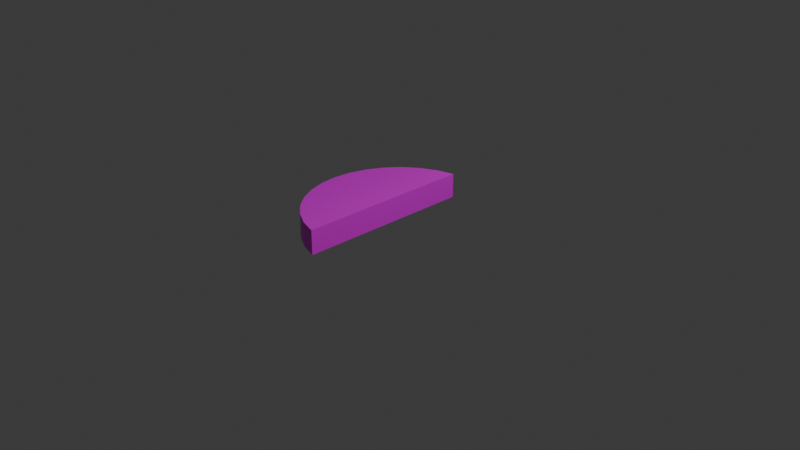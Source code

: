 # Source: ninnginn.blend  (saved by Blender 4.3.32; exported with 4.5.12 LTS)
import bpy
from mathutils import Matrix  # noqa: F401  (used for matrix-valued properties, if any)

bpy.ops.wm.read_factory_settings(use_empty=True)
scene = bpy.context.scene
scene.name = 'Scene'

# ---- collections
col_collection = bpy.data.collections.new('Collection'); scene.collection.children.link(col_collection)

# ---- images (referenced by path relative to the original .blend; pixels are not part of the script)
import os
ASSET_DIR = os.environ.get("B2B_ASSET_DIR", "")  # directory of the original .blend (textures are referenced by path, not embedded)
HERE = os.path.dirname(os.path.abspath(__file__))  # packed textures are extracted next to this script under _unpacked/

def load_image(name, relpath, width, height, colorspace="sRGB"):
    """Load a texture the original file referenced (path relative to the .blend, or extracted next to this script)."""
    p = next((c for c in (os.path.join(HERE, relpath), os.path.join(ASSET_DIR, relpath)) if relpath and os.path.exists(c)), "")
    if p:
        img = bpy.data.images.load(p, check_existing=True)
        img.name = name
    else:  # same state as the original file: an image datablock whose file is absent (Cycles renders it pink)
        img = bpy.data.images.new(name, width, height)
        img.source = "FILE"
        img.filepath = "//" + (relpath or name)
    img.colorspace_settings.name = colorspace
    return img
img_ninnginn_front_jpg = load_image('ninnginn_front.jpg', 'ninnginn_front.jpg', 1024, 1024, 'sRGB')
img_ninnginn_side_jpg = load_image('ninnginn_side.jpg', 'ninnginn_side.jpg', 1024, 1024, 'sRGB')

# ---- materials (node trees are filled in below, after node groups)
mat_006 = bpy.data.materials.new('マテリアル.006')
mat_007 = bpy.data.materials.new('マテリアル.007')

# ---- material node trees
mat_006.use_nodes = True; mat_006.node_tree.nodes.clear()
_N = mat_006.node_tree.nodes; _L = mat_006.node_tree.links
n0 = _N.new('ShaderNodeBsdfPrincipled'); n0.name = 'プリンシプルBSDF'; n0.location = (10, 300)
n1 = _N.new('ShaderNodeOutputMaterial'); n1.name = 'マテリアル出力'; n1.location = (300, 300)
n2 = _N.new('ShaderNodeTexImage'); n2.name = '画像テクスチャ'; n2.location = (-280, 271)
n2.image = img_ninnginn_front_jpg
_L.new(n0.outputs[0], n1.inputs[0])
_L.new(n2.outputs[0], n0.inputs[0])
n1.is_active_output = True
mat_007.use_nodes = True; mat_007.node_tree.nodes.clear()
_N = mat_007.node_tree.nodes; _L = mat_007.node_tree.links
n0 = _N.new('ShaderNodeBsdfPrincipled'); n0.name = 'プリンシプルBSDF'; n0.location = (10, 300)
n1 = _N.new('ShaderNodeOutputMaterial'); n1.name = 'マテリアル出力'; n1.location = (300, 300)
n2 = _N.new('ShaderNodeTexImage'); n2.name = '画像テクスチャ'; n2.location = (-280, 271)
n2.image = img_ninnginn_side_jpg
_L.new(n0.outputs[0], n1.inputs[0])
_L.new(n2.outputs[0], n0.inputs[0])
n1.is_active_output = True

# ---- world
world_world = bpy.data.worlds.new('World'); scene.world = world_world
world_world.use_nodes = True; world_world.node_tree.nodes.clear()
_N = world_world.node_tree.nodes; _L = world_world.node_tree.links
n0 = _N.new('ShaderNodeOutputWorld'); n0.name = 'World Output'; n0.location = (300, 300)
n1 = _N.new('ShaderNodeBackground'); n1.name = 'Background'; n1.location = (10, 300)
n1.inputs[0].default_value = (0.05088, 0.05088, 0.05088, 1.0)
_L.new(n1.outputs[0], n0.inputs[0])
n0.is_active_output = True
world_world.color = (0.05088, 0.05088, 0.05088)
world_world.sun_shadow_jitter_overblur = 0.0

# ---- cameras
cam_camera = bpy.data.cameras.new('Camera')
cam_camera.clip_end = 100.0
cam_camera.ortho_scale = 7.314

# ---- lights
light_light = bpy.data.lights.new('Light', 'POINT')
light_light.energy = 1000.0
light_light.shadow_soft_size = 0.1

# ---- meshes
me_x = bpy.data.meshes.new('円柱')
me_x.from_pydata([(-0.1951, -0.9808, -0.1351), (-0.1951, -0.9808, 0.1351), (-0.3827, -0.9239, -0.1351), (-0.3827, -0.9239, 0.1351), (-0.5556, -0.8315, -0.1351), (-0.5556, -0.8315, 0.1351), (-0.7071, -0.7071, -0.1351), (-0.7071, -0.7071, 0.1351), (-0.8315, -0.5556, -0.1351), (-0.8315, -0.5556, 0.1351), (-0.9239, -0.3827, -0.1351), (-0.9239, -0.3827, 0.1351), (-0.9808, -0.1951, -0.1351), (-0.9808, -0.1951, 0.1351), (-1.0, 0.0, -0.1351), (-1.0, 0.0, 0.1351), (-0.9808, 0.1951, -0.1351), (-0.9808, 0.1951, 0.1351), (-0.9239, 0.3827, -0.1351), (-0.9239, 0.3827, 0.1351), (-0.8315, 0.5556, -0.1351), (-0.8315, 0.5556, 0.1351), (-0.7071, 0.7071, -0.1351), (-0.7071, 0.7071, 0.1351), (-0.5556, 0.8315, -0.1351), (-0.5556, 0.8315, 0.1351), (-0.3827, 0.9239, -0.1351), (-0.3827, 0.9239, 0.1351), (-0.1951, 0.9808, -0.1351), (-0.1951, 0.9808, 0.1351)], [], [(28, 0, 2, 4, 6, 8, 10, 12, 14, 16, 18, 20, 22, 24, 26), (1, 29, 27, 25, 23, 21, 19, 17, 15, 13, 11, 9, 7, 5, 3), (29, 1, 0, 28), (0, 1, 3, 2), (2, 3, 5, 4), (4, 5, 7, 6), (6, 7, 9, 8), (8, 9, 11, 10), (10, 11, 13, 12), (12, 13, 15, 14), (14, 15, 17, 16), (16, 17, 19, 18), (18, 19, 21, 20), (20, 21, 23, 22), (22, 23, 25, 24), (24, 25, 27, 26), (26, 27, 29, 28)])
me_x.polygons.foreach_set('material_index', [0, 0, 1, 1, 1, 1, 1, 1, 1, 1, 1, 1, 1, 1, 1, 1, 1])
_uv = me_x.uv_layers.new(name='UVマップ')
_uv.uv.foreach_set('vector', [0.4835, 0.9472, 0.4835, 0.06119, 0.5683, 0.0869, 0.6464, 0.1286, 0.7148, 0.1848, 0.771, 0.2533, 0.8127, 0.3313, 0.8384, 0.4161, 0.8471, 0.5042, 0.8384, 0.5923, 0.8127, 0.677, 0.771, 0.7551, 0.7148, 0.8236, 0.6464, 0.8798, 0.5683, 0.9215, 0.5212, 0.05065, 0.5212, 0.9494, 0.4352, 0.9233, 0.356, 0.8809, 0.2866, 0.824, 0.2296, 0.7545, 0.1873, 0.6753, 0.1612, 0.5894, 0.1524, 0.5, 0.1612, 0.4106, 0.1873, 0.3247, 0.2296, 0.2455, 0.2866, 0.176, 0.356, 0.1191, 0.4352, 0.07672, 0.9664, 0.4789, 0.921, 0.04378, 0.4237, 0.09559, 0.4691, 0.5307, 0.4237, 0.09559, 0.921, 0.04378, 0.9243, 0.07486, 0.427, 0.1267, 0.427, 0.1267, 0.9243, 0.07486, 0.9275, 0.1059, 0.4302, 0.1578, 0.4302, 0.1578, 0.9275, 0.1059, 0.9308, 0.137, 0.4335, 0.1888, 0.4335, 0.1888, 0.9308, 0.137, 0.934, 0.1681, 0.4367, 0.2199, 0.4367, 0.2199, 0.934, 0.1681, 0.9372, 0.1992, 0.4399, 0.251, 0.4399, 0.251, 0.9372, 0.1992, 0.9405, 0.2303, 0.4432, 0.2821, 0.4432, 0.2821, 0.9405, 0.2303, 0.9437, 0.2614, 0.4464, 0.3132, 0.4464, 0.3132, 0.9437, 0.2614, 0.947, 0.2924, 0.4496, 0.3442, 0.4496, 0.3442, 0.947, 0.2924, 0.9502, 0.3235, 0.4529, 0.3753, 0.4529, 0.3753, 0.9502, 0.3235, 0.9534, 0.3546, 0.4561, 0.4064, 0.4561, 0.4064, 0.9534, 0.3546, 0.9567, 0.3857, 0.4594, 0.4375, 0.4594, 0.4375, 0.9567, 0.3857, 0.9599, 0.4168, 0.4626, 0.4686, 0.4626, 0.4686, 0.9599, 0.4168, 0.9631, 0.4478, 0.4658, 0.4996, 0.4658, 0.4996, 0.9631, 0.4478, 0.9664, 0.4789, 0.4691, 0.5307])
me_x.materials.append(mat_006)
me_x.materials.append(mat_007)
me_x.update()

# ---- objects
ob_light = bpy.data.objects.new('Light', light_light)
ob_camera = bpy.data.objects.new('Camera', cam_camera)
ob_x = bpy.data.objects.new('円柱', me_x)

# ---- transforms, parenting, visibility, modifiers, constraints
ob_light.location = (4.076, 1.005, 5.904)
ob_light.rotation_euler = (0.6503, 0.05522, 1.866)
ob_light.lock_rotations_4d = False
ob_light.empty_display_type = 'ARROWS'
ob_light.color = (0.0, 0.0, 0.0, 0.0)
ob_light.lineart.crease_threshold = 0.0
ob_camera.location = (7.359, -6.926, 4.958)
ob_camera.rotation_euler = (1.109, 0.0, 0.8149)
ob_camera.lock_rotations_4d = False
ob_camera.empty_display_type = 'ARROWS'
ob_camera.color = (0.0, 0.0, 0.0, 0.0)
ob_camera.display_type = 'WIRE'
ob_camera.lineart.crease_threshold = 0.0
ob_x.location = (0.0, 0.0, 0.0)

# ---- collection membership
col_collection.objects.link(ob_light)
col_collection.objects.link(ob_camera)
col_collection.objects.link(ob_x)

# ---- scene / render settings (as saved in the file)
scene.camera = ob_camera
scene.frame_start = 1; scene.frame_end = 250; scene.frame_set(1)
scene.render.engine = 'BLENDER_EEVEE_NEXT'
bpy.context.view_layer.update()

